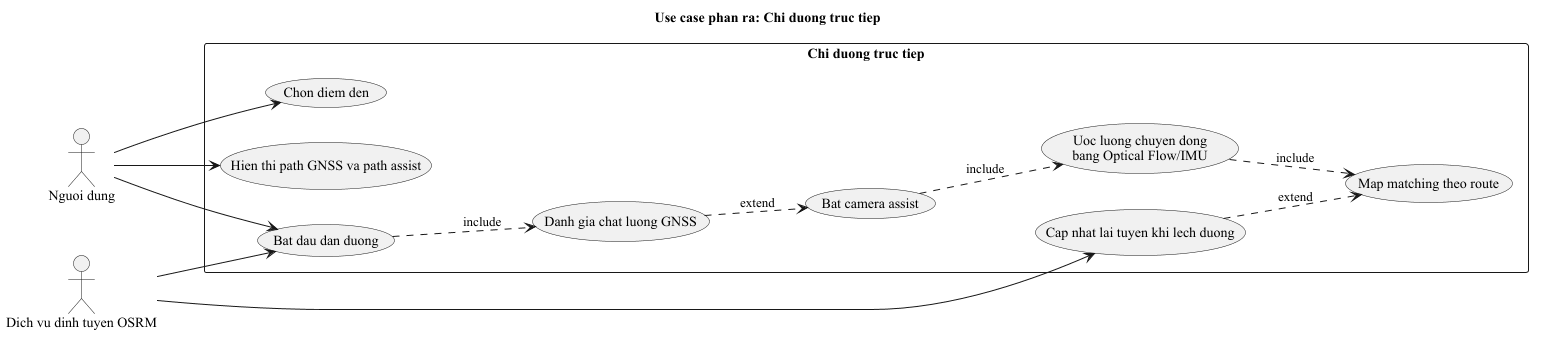

The diagram above was rendered by PlantUML. Its source (embedded in the PNG):
@startuml usecase_chi_duong_truc_tiep
skinparam defaultFontName "Times New Roman"
title Use case phan ra: Chi duong truc tiep
left to right direction

actor "Nguoi dung" as User
actor "Dich vu dinh tuyen OSRM" as OSRM

rectangle "Chi duong truc tiep" {
  usecase "Chon diem den" as U1
  usecase "Bat dau dan duong" as U2
  usecase "Danh gia chat luong GNSS" as U3
  usecase "Bat camera assist" as U4
  usecase "Uoc luong chuyen dong\nbang Optical Flow/IMU" as U5
  usecase "Map matching theo route" as U6
  usecase "Cap nhat lai tuyen khi lech duong" as U7
  usecase "Hien thi path GNSS va path assist" as U8
}

User --> U1
User --> U2
User --> U8
U2 ..> U3 : include
U3 ..> U4 : extend
U4 ..> U5 : include
U5 ..> U6 : include
U7 ..> U6 : extend
OSRM --> U2
OSRM --> U7
@enduml